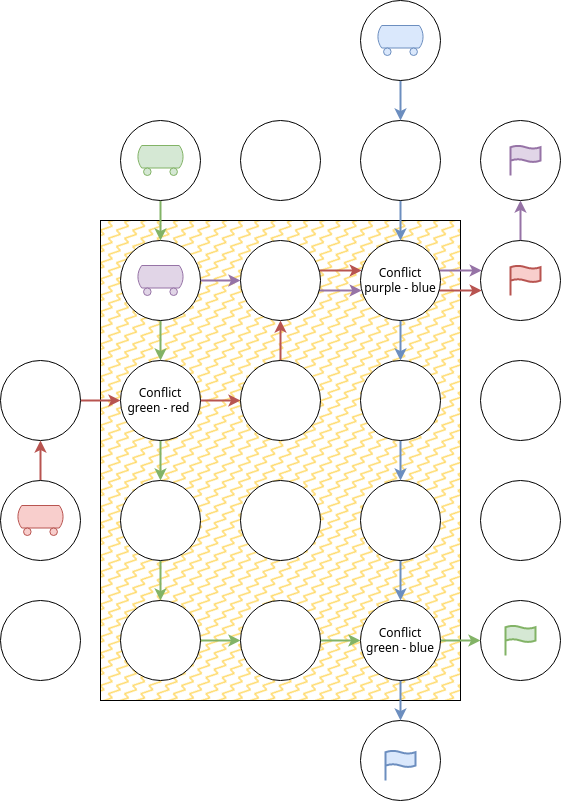

The diagram above was exported from draw.io. Its source (the exported page's mxGraphModel, read from the mxfile embedded in the PNG):
<mxGraphModel dx="2062" dy="2434" grid="1" gridSize="10" guides="1" tooltips="1" connect="1" arrows="1" fold="1" page="1" pageScale="1" pageWidth="827" pageHeight="1169" math="0" shadow="0">
  <root>
    <mxCell id="0" />
    <mxCell id="1" parent="0" />
    <mxCell id="XpDWFYgfwVWyc8UHiNiL-58" value="" style="rounded=0;whiteSpace=wrap;html=1;fillStyle=zigzag-line;fillColor=#FFD966;" parent="1" vertex="1">
      <mxGeometry x="300" y="140" width="360" height="480" as="geometry" />
    </mxCell>
    <mxCell id="XpDWFYgfwVWyc8UHiNiL-38" value="" style="edgeStyle=orthogonalEdgeStyle;rounded=0;orthogonalLoop=1;jettySize=auto;html=1;strokeWidth=2;fillColor=#d5e8d4;strokeColor=#82b366;" parent="1" source="XpDWFYgfwVWyc8UHiNiL-3" target="XpDWFYgfwVWyc8UHiNiL-9" edge="1">
      <mxGeometry relative="1" as="geometry" />
    </mxCell>
    <mxCell id="XpDWFYgfwVWyc8UHiNiL-77" value="" style="edgeStyle=orthogonalEdgeStyle;rounded=0;orthogonalLoop=1;jettySize=auto;html=1;strokeWidth=2;fillColor=#e1d5e7;strokeColor=#9673a6;" parent="1" source="XpDWFYgfwVWyc8UHiNiL-3" target="XpDWFYgfwVWyc8UHiNiL-4" edge="1">
      <mxGeometry relative="1" as="geometry" />
    </mxCell>
    <mxCell id="XpDWFYgfwVWyc8UHiNiL-52" value="" style="edgeStyle=orthogonalEdgeStyle;rounded=0;orthogonalLoop=1;jettySize=auto;html=1;strokeWidth=2;fillColor=#f8cecc;strokeColor=#b85450;" parent="1" source="XpDWFYgfwVWyc8UHiNiL-4" target="XpDWFYgfwVWyc8UHiNiL-5" edge="1">
      <mxGeometry relative="1" as="geometry">
        <Array as="points">
          <mxPoint x="540" y="190" />
          <mxPoint x="540" y="190" />
        </Array>
      </mxGeometry>
    </mxCell>
    <mxCell id="XpDWFYgfwVWyc8UHiNiL-78" value="" style="edgeStyle=orthogonalEdgeStyle;rounded=0;orthogonalLoop=1;jettySize=auto;html=1;strokeWidth=2;fillColor=#e1d5e7;strokeColor=#9673a6;" parent="1" source="XpDWFYgfwVWyc8UHiNiL-4" target="XpDWFYgfwVWyc8UHiNiL-5" edge="1">
      <mxGeometry relative="1" as="geometry">
        <Array as="points">
          <mxPoint x="530" y="210" />
          <mxPoint x="530" y="210" />
        </Array>
      </mxGeometry>
    </mxCell>
    <mxCell id="XpDWFYgfwVWyc8UHiNiL-4" value="" style="ellipse;whiteSpace=wrap;html=1;aspect=fixed;" parent="1" vertex="1">
      <mxGeometry x="440" y="160" width="80" height="80" as="geometry" />
    </mxCell>
    <mxCell id="XpDWFYgfwVWyc8UHiNiL-3" value="" style="ellipse;whiteSpace=wrap;html=1;aspect=fixed;fillStyle=auto;fillColor=#FFFFFF;" parent="1" vertex="1">
      <mxGeometry x="320" y="160" width="80" height="80" as="geometry" />
    </mxCell>
    <mxCell id="XpDWFYgfwVWyc8UHiNiL-35" value="" style="edgeStyle=orthogonalEdgeStyle;rounded=0;orthogonalLoop=1;jettySize=auto;html=1;strokeWidth=2;fillColor=#dae8fc;strokeColor=#6c8ebf;" parent="1" source="XpDWFYgfwVWyc8UHiNiL-5" target="XpDWFYgfwVWyc8UHiNiL-11" edge="1">
      <mxGeometry relative="1" as="geometry" />
    </mxCell>
    <mxCell id="XpDWFYgfwVWyc8UHiNiL-53" value="" style="edgeStyle=orthogonalEdgeStyle;rounded=0;orthogonalLoop=1;jettySize=auto;html=1;strokeWidth=2;fillColor=#f8cecc;strokeColor=#b85450;" parent="1" source="XpDWFYgfwVWyc8UHiNiL-5" target="XpDWFYgfwVWyc8UHiNiL-6" edge="1">
      <mxGeometry relative="1" as="geometry">
        <Array as="points">
          <mxPoint x="650" y="210" />
          <mxPoint x="650" y="210" />
        </Array>
      </mxGeometry>
    </mxCell>
    <mxCell id="XpDWFYgfwVWyc8UHiNiL-81" value="" style="edgeStyle=orthogonalEdgeStyle;rounded=0;orthogonalLoop=1;jettySize=auto;html=1;strokeWidth=2;fillColor=#e1d5e7;strokeColor=#9673a6;" parent="1" source="XpDWFYgfwVWyc8UHiNiL-5" target="XpDWFYgfwVWyc8UHiNiL-6" edge="1">
      <mxGeometry relative="1" as="geometry">
        <Array as="points">
          <mxPoint x="650" y="190" />
          <mxPoint x="650" y="190" />
        </Array>
      </mxGeometry>
    </mxCell>
    <mxCell id="XpDWFYgfwVWyc8UHiNiL-5" value="Conflict purple - blue" style="ellipse;whiteSpace=wrap;html=1;aspect=fixed;fillStyle=auto;fillColor=#FFFFFF;" parent="1" vertex="1">
      <mxGeometry x="560" y="160" width="80" height="80" as="geometry" />
    </mxCell>
    <mxCell id="XpDWFYgfwVWyc8UHiNiL-82" value="" style="edgeStyle=orthogonalEdgeStyle;rounded=0;orthogonalLoop=1;jettySize=auto;html=1;strokeWidth=2;fillColor=#e1d5e7;strokeColor=#9673a6;" parent="1" source="XpDWFYgfwVWyc8UHiNiL-6" target="XpDWFYgfwVWyc8UHiNiL-49" edge="1">
      <mxGeometry relative="1" as="geometry" />
    </mxCell>
    <mxCell id="XpDWFYgfwVWyc8UHiNiL-6" value="" style="ellipse;whiteSpace=wrap;html=1;aspect=fixed;" parent="1" vertex="1">
      <mxGeometry x="680" y="160" width="80" height="80" as="geometry" />
    </mxCell>
    <mxCell id="XpDWFYgfwVWyc8UHiNiL-27" value="" style="edgeStyle=orthogonalEdgeStyle;rounded=0;orthogonalLoop=1;jettySize=auto;html=1;strokeWidth=2;fillColor=#f8cecc;strokeColor=#b85450;" parent="1" source="XpDWFYgfwVWyc8UHiNiL-8" target="XpDWFYgfwVWyc8UHiNiL-9" edge="1">
      <mxGeometry relative="1" as="geometry" />
    </mxCell>
    <mxCell id="XpDWFYgfwVWyc8UHiNiL-8" value="" style="ellipse;whiteSpace=wrap;html=1;aspect=fixed;" parent="1" vertex="1">
      <mxGeometry x="200" y="280" width="80" height="80" as="geometry" />
    </mxCell>
    <mxCell id="XpDWFYgfwVWyc8UHiNiL-28" value="" style="edgeStyle=orthogonalEdgeStyle;rounded=0;orthogonalLoop=1;jettySize=auto;html=1;strokeWidth=2;fillColor=#f8cecc;strokeColor=#b85450;" parent="1" source="XpDWFYgfwVWyc8UHiNiL-9" target="XpDWFYgfwVWyc8UHiNiL-10" edge="1">
      <mxGeometry relative="1" as="geometry" />
    </mxCell>
    <mxCell id="XpDWFYgfwVWyc8UHiNiL-39" value="" style="edgeStyle=orthogonalEdgeStyle;rounded=0;orthogonalLoop=1;jettySize=auto;html=1;strokeWidth=2;fillColor=#d5e8d4;strokeColor=#82b366;" parent="1" source="XpDWFYgfwVWyc8UHiNiL-9" target="XpDWFYgfwVWyc8UHiNiL-15" edge="1">
      <mxGeometry relative="1" as="geometry" />
    </mxCell>
    <mxCell id="XpDWFYgfwVWyc8UHiNiL-9" value="Conflict green - red&amp;nbsp;" style="ellipse;whiteSpace=wrap;html=1;aspect=fixed;fillStyle=auto;" parent="1" vertex="1">
      <mxGeometry x="320" y="280" width="80" height="80" as="geometry" />
    </mxCell>
    <mxCell id="XpDWFYgfwVWyc8UHiNiL-51" value="" style="edgeStyle=orthogonalEdgeStyle;rounded=0;orthogonalLoop=1;jettySize=auto;html=1;strokeWidth=2;fillColor=#f8cecc;strokeColor=#b85450;" parent="1" source="XpDWFYgfwVWyc8UHiNiL-10" target="XpDWFYgfwVWyc8UHiNiL-4" edge="1">
      <mxGeometry relative="1" as="geometry" />
    </mxCell>
    <mxCell id="XpDWFYgfwVWyc8UHiNiL-10" value="" style="ellipse;whiteSpace=wrap;html=1;aspect=fixed;" parent="1" vertex="1">
      <mxGeometry x="440" y="280" width="80" height="80" as="geometry" />
    </mxCell>
    <mxCell id="XpDWFYgfwVWyc8UHiNiL-36" value="" style="edgeStyle=orthogonalEdgeStyle;rounded=0;orthogonalLoop=1;jettySize=auto;html=1;strokeWidth=2;fillColor=#dae8fc;strokeColor=#6c8ebf;" parent="1" source="XpDWFYgfwVWyc8UHiNiL-11" target="XpDWFYgfwVWyc8UHiNiL-17" edge="1">
      <mxGeometry relative="1" as="geometry" />
    </mxCell>
    <mxCell id="XpDWFYgfwVWyc8UHiNiL-11" value="" style="ellipse;whiteSpace=wrap;html=1;aspect=fixed;" parent="1" vertex="1">
      <mxGeometry x="560" y="280" width="80" height="80" as="geometry" />
    </mxCell>
    <mxCell id="XpDWFYgfwVWyc8UHiNiL-12" value="" style="ellipse;whiteSpace=wrap;html=1;aspect=fixed;" parent="1" vertex="1">
      <mxGeometry x="680" y="280" width="80" height="80" as="geometry" />
    </mxCell>
    <mxCell id="XpDWFYgfwVWyc8UHiNiL-68" value="" style="edgeStyle=orthogonalEdgeStyle;rounded=0;orthogonalLoop=1;jettySize=auto;html=1;strokeWidth=2;fillColor=#f8cecc;strokeColor=#b85450;" parent="1" source="XpDWFYgfwVWyc8UHiNiL-14" target="XpDWFYgfwVWyc8UHiNiL-8" edge="1">
      <mxGeometry relative="1" as="geometry" />
    </mxCell>
    <mxCell id="XpDWFYgfwVWyc8UHiNiL-14" value="" style="ellipse;whiteSpace=wrap;html=1;aspect=fixed;" parent="1" vertex="1">
      <mxGeometry x="200" y="400" width="80" height="80" as="geometry" />
    </mxCell>
    <mxCell id="XpDWFYgfwVWyc8UHiNiL-40" value="" style="edgeStyle=orthogonalEdgeStyle;rounded=0;orthogonalLoop=1;jettySize=auto;html=1;strokeWidth=2;fillColor=#d5e8d4;strokeColor=#82b366;" parent="1" source="XpDWFYgfwVWyc8UHiNiL-15" target="XpDWFYgfwVWyc8UHiNiL-21" edge="1">
      <mxGeometry relative="1" as="geometry" />
    </mxCell>
    <mxCell id="XpDWFYgfwVWyc8UHiNiL-15" value="" style="ellipse;whiteSpace=wrap;html=1;aspect=fixed;" parent="1" vertex="1">
      <mxGeometry x="320" y="400" width="80" height="80" as="geometry" />
    </mxCell>
    <mxCell id="XpDWFYgfwVWyc8UHiNiL-16" value="" style="ellipse;whiteSpace=wrap;html=1;aspect=fixed;" parent="1" vertex="1">
      <mxGeometry x="440" y="400" width="80" height="80" as="geometry" />
    </mxCell>
    <mxCell id="XpDWFYgfwVWyc8UHiNiL-37" value="" style="edgeStyle=orthogonalEdgeStyle;rounded=0;orthogonalLoop=1;jettySize=auto;html=1;strokeWidth=2;fillColor=#dae8fc;strokeColor=#6c8ebf;" parent="1" source="XpDWFYgfwVWyc8UHiNiL-17" target="XpDWFYgfwVWyc8UHiNiL-23" edge="1">
      <mxGeometry relative="1" as="geometry" />
    </mxCell>
    <mxCell id="XpDWFYgfwVWyc8UHiNiL-17" value="" style="ellipse;whiteSpace=wrap;html=1;aspect=fixed;" parent="1" vertex="1">
      <mxGeometry x="560" y="400" width="80" height="80" as="geometry" />
    </mxCell>
    <mxCell id="XpDWFYgfwVWyc8UHiNiL-18" value="" style="ellipse;whiteSpace=wrap;html=1;aspect=fixed;" parent="1" vertex="1">
      <mxGeometry x="680" y="400" width="80" height="80" as="geometry" />
    </mxCell>
    <mxCell id="XpDWFYgfwVWyc8UHiNiL-20" value="" style="ellipse;whiteSpace=wrap;html=1;aspect=fixed;" parent="1" vertex="1">
      <mxGeometry x="200" y="520" width="80" height="80" as="geometry" />
    </mxCell>
    <mxCell id="XpDWFYgfwVWyc8UHiNiL-43" value="" style="edgeStyle=orthogonalEdgeStyle;rounded=0;orthogonalLoop=1;jettySize=auto;html=1;strokeWidth=2;fillColor=#d5e8d4;strokeColor=#82b366;" parent="1" source="XpDWFYgfwVWyc8UHiNiL-21" target="XpDWFYgfwVWyc8UHiNiL-22" edge="1">
      <mxGeometry relative="1" as="geometry" />
    </mxCell>
    <mxCell id="XpDWFYgfwVWyc8UHiNiL-21" value="" style="ellipse;whiteSpace=wrap;html=1;aspect=fixed;" parent="1" vertex="1">
      <mxGeometry x="320" y="520" width="80" height="80" as="geometry" />
    </mxCell>
    <mxCell id="XpDWFYgfwVWyc8UHiNiL-44" value="" style="edgeStyle=orthogonalEdgeStyle;rounded=0;orthogonalLoop=1;jettySize=auto;html=1;strokeWidth=2;fillColor=#d5e8d4;strokeColor=#82b366;" parent="1" source="XpDWFYgfwVWyc8UHiNiL-22" target="XpDWFYgfwVWyc8UHiNiL-23" edge="1">
      <mxGeometry relative="1" as="geometry" />
    </mxCell>
    <mxCell id="XpDWFYgfwVWyc8UHiNiL-22" value="" style="ellipse;whiteSpace=wrap;html=1;aspect=fixed;" parent="1" vertex="1">
      <mxGeometry x="440" y="520" width="80" height="80" as="geometry" />
    </mxCell>
    <mxCell id="XpDWFYgfwVWyc8UHiNiL-45" value="" style="edgeStyle=orthogonalEdgeStyle;rounded=0;orthogonalLoop=1;jettySize=auto;html=1;strokeWidth=2;fillColor=#d5e8d4;strokeColor=#82b366;" parent="1" source="XpDWFYgfwVWyc8UHiNiL-23" target="XpDWFYgfwVWyc8UHiNiL-24" edge="1">
      <mxGeometry relative="1" as="geometry" />
    </mxCell>
    <mxCell id="XpDWFYgfwVWyc8UHiNiL-56" value="" style="edgeStyle=orthogonalEdgeStyle;rounded=0;orthogonalLoop=1;jettySize=auto;html=1;strokeWidth=2;fillColor=#dae8fc;strokeColor=#6c8ebf;" parent="1" source="XpDWFYgfwVWyc8UHiNiL-23" target="XpDWFYgfwVWyc8UHiNiL-55" edge="1">
      <mxGeometry relative="1" as="geometry" />
    </mxCell>
    <mxCell id="XpDWFYgfwVWyc8UHiNiL-23" value="Conflict&lt;br&gt;green - blue" style="ellipse;whiteSpace=wrap;html=1;aspect=fixed;fillColor=#FFFFFF;fillStyle=auto;" parent="1" vertex="1">
      <mxGeometry x="560" y="520" width="80" height="80" as="geometry" />
    </mxCell>
    <mxCell id="XpDWFYgfwVWyc8UHiNiL-24" value="" style="ellipse;whiteSpace=wrap;html=1;aspect=fixed;" parent="1" vertex="1">
      <mxGeometry x="680" y="520" width="80" height="80" as="geometry" />
    </mxCell>
    <mxCell id="XpDWFYgfwVWyc8UHiNiL-33" value="" style="edgeStyle=orthogonalEdgeStyle;rounded=0;orthogonalLoop=1;jettySize=auto;html=1;strokeWidth=2;fillColor=#dae8fc;strokeColor=#6c8ebf;" parent="1" source="XpDWFYgfwVWyc8UHiNiL-31" target="XpDWFYgfwVWyc8UHiNiL-32" edge="1">
      <mxGeometry relative="1" as="geometry" />
    </mxCell>
    <mxCell id="XpDWFYgfwVWyc8UHiNiL-31" value="" style="ellipse;whiteSpace=wrap;html=1;aspect=fixed;" parent="1" vertex="1">
      <mxGeometry x="560" y="-80" width="80" height="80" as="geometry" />
    </mxCell>
    <mxCell id="XpDWFYgfwVWyc8UHiNiL-34" value="" style="edgeStyle=orthogonalEdgeStyle;rounded=0;orthogonalLoop=1;jettySize=auto;html=1;strokeWidth=2;fillColor=#dae8fc;strokeColor=#6c8ebf;" parent="1" source="XpDWFYgfwVWyc8UHiNiL-32" target="XpDWFYgfwVWyc8UHiNiL-5" edge="1">
      <mxGeometry relative="1" as="geometry" />
    </mxCell>
    <mxCell id="XpDWFYgfwVWyc8UHiNiL-32" value="" style="ellipse;whiteSpace=wrap;html=1;aspect=fixed;" parent="1" vertex="1">
      <mxGeometry x="560" y="40" width="80" height="80" as="geometry" />
    </mxCell>
    <mxCell id="XpDWFYgfwVWyc8UHiNiL-67" value="" style="edgeStyle=orthogonalEdgeStyle;rounded=0;orthogonalLoop=1;jettySize=auto;html=1;strokeWidth=2;fillColor=#d5e8d4;strokeColor=#82b366;" parent="1" source="XpDWFYgfwVWyc8UHiNiL-47" target="XpDWFYgfwVWyc8UHiNiL-3" edge="1">
      <mxGeometry relative="1" as="geometry" />
    </mxCell>
    <mxCell id="XpDWFYgfwVWyc8UHiNiL-47" value="" style="ellipse;whiteSpace=wrap;html=1;aspect=fixed;" parent="1" vertex="1">
      <mxGeometry x="320" y="40" width="80" height="80" as="geometry" />
    </mxCell>
    <mxCell id="XpDWFYgfwVWyc8UHiNiL-48" value="" style="ellipse;whiteSpace=wrap;html=1;aspect=fixed;" parent="1" vertex="1">
      <mxGeometry x="440" y="40" width="80" height="80" as="geometry" />
    </mxCell>
    <mxCell id="XpDWFYgfwVWyc8UHiNiL-49" value="" style="ellipse;whiteSpace=wrap;html=1;aspect=fixed;" parent="1" vertex="1">
      <mxGeometry x="680" y="40" width="80" height="80" as="geometry" />
    </mxCell>
    <mxCell id="XpDWFYgfwVWyc8UHiNiL-55" value="" style="ellipse;whiteSpace=wrap;html=1;aspect=fixed;" parent="1" vertex="1">
      <mxGeometry x="560" y="640" width="80" height="80" as="geometry" />
    </mxCell>
    <mxCell id="XpDWFYgfwVWyc8UHiNiL-59" value="" style="verticalLabelPosition=bottom;outlineConnect=0;align=center;dashed=0;html=1;verticalAlign=top;shape=mxgraph.pid.misc.tank_car,_tank_wagon;fillStyle=auto;fillColor=#f8cecc;strokeColor=#b85450;" parent="1" vertex="1">
      <mxGeometry x="216.18" y="425" width="47.63" height="30" as="geometry" />
    </mxCell>
    <mxCell id="XpDWFYgfwVWyc8UHiNiL-60" value="" style="verticalLabelPosition=bottom;outlineConnect=0;align=center;dashed=0;html=1;verticalAlign=top;shape=mxgraph.pid.misc.tank_car,_tank_wagon;fillStyle=auto;fillColor=#dae8fc;strokeColor=#6c8ebf;" parent="1" vertex="1">
      <mxGeometry x="576.1800000000001" y="-55" width="47.63" height="30" as="geometry" />
    </mxCell>
    <mxCell id="XpDWFYgfwVWyc8UHiNiL-61" value="" style="verticalLabelPosition=bottom;outlineConnect=0;align=center;dashed=0;html=1;verticalAlign=top;shape=mxgraph.pid.misc.tank_car,_tank_wagon;fillStyle=auto;fillColor=#d5e8d4;strokeColor=#82b366;" parent="1" vertex="1">
      <mxGeometry x="336.18" y="65" width="47.63" height="30" as="geometry" />
    </mxCell>
    <mxCell id="XpDWFYgfwVWyc8UHiNiL-62" value="" style="html=1;verticalLabelPosition=bottom;align=center;labelBackgroundColor=#ffffff;verticalAlign=top;strokeWidth=2;strokeColor=#6c8ebf;shadow=0;dashed=0;shape=mxgraph.ios7.icons.flag;fillStyle=auto;fillColor=#dae8fc;" parent="1" vertex="1">
      <mxGeometry x="585" y="670" width="30" height="30" as="geometry" />
    </mxCell>
    <mxCell id="XpDWFYgfwVWyc8UHiNiL-63" value="" style="html=1;verticalLabelPosition=bottom;align=center;labelBackgroundColor=#ffffff;verticalAlign=top;strokeWidth=2;strokeColor=#b85450;shadow=0;dashed=0;shape=mxgraph.ios7.icons.flag;fillStyle=auto;fillColor=#f8cecc;" parent="1" vertex="1">
      <mxGeometry x="710" y="185" width="30" height="30" as="geometry" />
    </mxCell>
    <mxCell id="XpDWFYgfwVWyc8UHiNiL-64" value="" style="html=1;verticalLabelPosition=bottom;align=center;labelBackgroundColor=#ffffff;verticalAlign=top;strokeWidth=2;strokeColor=#82b366;shadow=0;dashed=0;shape=mxgraph.ios7.icons.flag;fillStyle=auto;fillColor=#d5e8d4;" parent="1" vertex="1">
      <mxGeometry x="705" y="545" width="30" height="30" as="geometry" />
    </mxCell>
    <mxCell id="XpDWFYgfwVWyc8UHiNiL-75" value="" style="verticalLabelPosition=bottom;outlineConnect=0;align=center;dashed=0;html=1;verticalAlign=top;shape=mxgraph.pid.misc.tank_car,_tank_wagon;fillStyle=auto;fillColor=#e1d5e7;strokeColor=#9673a6;" parent="1" vertex="1">
      <mxGeometry x="336.18" y="185" width="47.63" height="30" as="geometry" />
    </mxCell>
    <mxCell id="XpDWFYgfwVWyc8UHiNiL-83" value="" style="html=1;verticalLabelPosition=bottom;align=center;labelBackgroundColor=#ffffff;verticalAlign=top;strokeWidth=2;strokeColor=#9673a6;shadow=0;dashed=0;shape=mxgraph.ios7.icons.flag;fillStyle=auto;fillColor=#e1d5e7;" parent="1" vertex="1">
      <mxGeometry x="710" y="65" width="30" height="30" as="geometry" />
    </mxCell>
  </root>
</mxGraphModel>